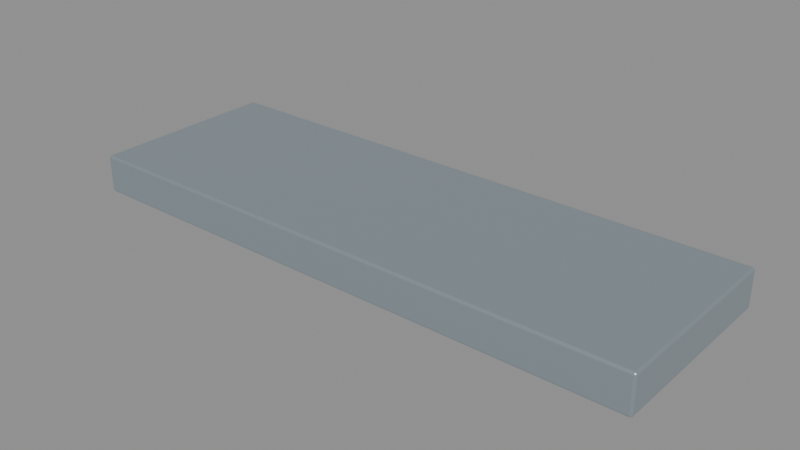 # Source: chassis-raw.blend  (saved by Blender 4.5.90; exported with 4.5.12 LTS)
import bpy
from mathutils import Matrix  # noqa: F401  (used for matrix-valued properties, if any)

bpy.ops.wm.read_factory_settings(use_empty=True)
scene = bpy.context.scene
scene.name = 'Scene'

# ---- materials (node trees are filled in below, after node groups)
mat_product_metal = bpy.data.materials.new('Product_Metal')
mat_product_metal.diffuse_color = (0.4851, 0.5776, 0.6376, 1.0)

# ---- material node trees
mat_product_metal.use_nodes = True; mat_product_metal.node_tree.nodes.clear()
_N = mat_product_metal.node_tree.nodes; _L = mat_product_metal.node_tree.links
n0 = _N.new('ShaderNodeBsdfPrincipled'); n0.name = 'Principled BSDF'; n0.location = (-200, 100)
n0.inputs[0].default_value = (0.4851, 0.5776, 0.6376, 1.0)
n0.inputs[1].default_value = 0.78
n0.inputs[2].default_value = 0.3
n1 = _N.new('ShaderNodeOutputMaterial'); n1.name = 'Material Output'; n1.location = (200, 100)
_L.new(n0.outputs[0], n1.inputs[0])
n1.is_active_output = True

# ---- meshes
me_cube = bpy.data.meshes.new('Cube')
me_cube.from_pydata([(-0.891, -0.291, -0.06), (-0.891, -0.3, -0.051), (-0.9, -0.291, -0.051), (-0.891, -0.2955, -0.0588), (-0.8955, -0.291, -0.0588), (-0.8953, -0.2953, -0.05763), (-0.8955, -0.2988, -0.051), (-0.891, -0.2988, -0.05549), (-0.8953, -0.2976, -0.0553), (-0.8988, -0.291, -0.05549), (-0.8988, -0.2955, -0.051), (-0.8976, -0.2953, -0.0553), (-0.891, -0.3, 0.051), (-0.891, -0.291, 0.06), (-0.9, -0.291, 0.051), (-0.891, -0.2988, 0.05549), (-0.8955, -0.2988, 0.051), (-0.8953, -0.2976, 0.0553), (-0.8955, -0.291, 0.0588), (-0.891, -0.2955, 0.0588), (-0.8953, -0.2953, 0.05763), (-0.8988, -0.2955, 0.051), (-0.8988, -0.291, 0.05549), (-0.8976, -0.2953, 0.0553), (-0.891, 0.291, -0.06), (-0.9, 0.291, -0.051), (-0.891, 0.3, -0.051), (-0.8955, 0.291, -0.0588), (-0.891, 0.2955, -0.0588), (-0.8953, 0.2953, -0.05763), (-0.8988, 0.2955, -0.051), (-0.8988, 0.291, -0.05549), (-0.8976, 0.2953, -0.0553), (-0.891, 0.2988, -0.05549), (-0.8955, 0.2988, -0.051), (-0.8953, 0.2976, -0.0553), (-0.891, 0.291, 0.06), (-0.891, 0.3, 0.051), (-0.9, 0.291, 0.051), (-0.891, 0.2955, 0.0588), (-0.8955, 0.291, 0.0588), (-0.8953, 0.2953, 0.05763), (-0.8955, 0.2988, 0.051), (-0.891, 0.2988, 0.05549), (-0.8953, 0.2976, 0.0553), (-0.8988, 0.291, 0.05549), (-0.8988, 0.2955, 0.051), (-0.8976, 0.2953, 0.0553), (0.891, -0.291, -0.06), (0.9, -0.291, -0.051), (0.891, -0.3, -0.051), (0.8955, -0.291, -0.0588), (0.891, -0.2955, -0.0588), (0.8953, -0.2953, -0.05763), (0.8988, -0.2955, -0.051), (0.8988, -0.291, -0.05549), (0.8976, -0.2953, -0.0553), (0.891, -0.2988, -0.05549), (0.8955, -0.2988, -0.051), (0.8953, -0.2976, -0.0553), (0.891, -0.291, 0.06), (0.891, -0.3, 0.051), (0.9, -0.291, 0.051), (0.891, -0.2955, 0.0588), (0.8955, -0.291, 0.0588), (0.8953, -0.2953, 0.05763), (0.8955, -0.2988, 0.051), (0.891, -0.2988, 0.05549), (0.8953, -0.2976, 0.0553), (0.8988, -0.291, 0.05549), (0.8988, -0.2955, 0.051), (0.8976, -0.2953, 0.0553), (0.891, 0.291, -0.06), (0.891, 0.3, -0.051), (0.9, 0.291, -0.051), (0.891, 0.2955, -0.0588), (0.8955, 0.291, -0.0588), (0.8953, 0.2953, -0.05763), (0.8955, 0.2988, -0.051), (0.891, 0.2988, -0.05549), (0.8953, 0.2976, -0.0553), (0.8988, 0.291, -0.05549), (0.8988, 0.2955, -0.051), (0.8976, 0.2953, -0.0553), (0.891, 0.291, 0.06), (0.9, 0.291, 0.051), (0.891, 0.3, 0.051), (0.8955, 0.291, 0.0588), (0.891, 0.2955, 0.0588), (0.8953, 0.2953, 0.05763), (0.8988, 0.2955, 0.051), (0.8988, 0.291, 0.05549), (0.8976, 0.2953, 0.0553), (0.891, 0.2988, 0.05549), (0.8955, 0.2988, 0.051), (0.8953, 0.2976, 0.0553)], [], [(0, 3, 5, 4), (3, 7, 8, 5), (1, 6, 8, 7), (6, 10, 11, 8), (2, 9, 11, 10), (9, 4, 5, 11), (5, 8, 11), (12, 15, 17, 16), (15, 19, 20, 17), (13, 18, 20, 19), (18, 22, 23, 20), (14, 21, 23, 22), (21, 16, 17, 23), (17, 20, 23), (24, 27, 29, 28), (27, 31, 32, 29), (25, 30, 32, 31), (30, 34, 35, 32), (26, 33, 35, 34), (33, 28, 29, 35), (29, 32, 35), (36, 39, 41, 40), (39, 43, 44, 41), (37, 42, 44, 43), (42, 46, 47, 44), (38, 45, 47, 46), (45, 40, 41, 47), (41, 44, 47), (48, 51, 53, 52), (51, 55, 56, 53), (49, 54, 56, 55), (54, 58, 59, 56), (50, 57, 59, 58), (57, 52, 53, 59), (53, 56, 59), (60, 63, 65, 64), (63, 67, 68, 65), (61, 66, 68, 67), (66, 70, 71, 68), (62, 69, 71, 70), (69, 64, 65, 71), (65, 68, 71), (72, 75, 77, 76), (75, 79, 80, 77), (73, 78, 80, 79), (78, 82, 83, 80), (74, 81, 83, 82), (81, 76, 77, 83), (77, 80, 83), (84, 87, 89, 88), (87, 91, 92, 89), (85, 90, 92, 91), (90, 94, 95, 92), (86, 93, 95, 94), (93, 88, 89, 95), (89, 92, 95), (24, 0, 4, 27), (27, 4, 9, 31), (31, 9, 2, 25), (1, 12, 16, 6), (6, 16, 21, 10), (10, 21, 14, 2), (13, 36, 40, 18), (18, 40, 45, 22), (22, 45, 38, 14), (37, 26, 34, 42), (42, 34, 30, 46), (46, 30, 25, 38), (72, 24, 28, 75), (75, 28, 33, 79), (79, 33, 26, 73), (36, 84, 88, 39), (39, 88, 93, 43), (43, 93, 86, 37), (85, 74, 82, 90), (90, 82, 78, 94), (94, 78, 73, 86), (48, 72, 76, 51), (51, 76, 81, 55), (55, 81, 74, 49), (84, 60, 64, 87), (87, 64, 69, 91), (91, 69, 62, 85), (61, 50, 58, 66), (66, 58, 54, 70), (70, 54, 49, 62), (0, 48, 52, 3), (3, 52, 57, 7), (7, 57, 50, 1), (60, 13, 19, 63), (63, 19, 15, 67), (67, 15, 12, 61), (24, 72, 48, 0), (2, 14, 38, 25), (50, 61, 12, 1), (84, 36, 13, 60), (26, 37, 86, 73), (74, 85, 62, 49)])
me_cube.polygons.foreach_set('use_smooth', [True] * 98)
_uv = me_cube.uv_layers.new(name='UVMap')
_uv.uv.foreach_set('vector', [0.1262, 0.7462, 0.1262, 0.7481, 0.1257, 0.748, 0.1256, 0.7463, 0.1262, 0.7481, 0.1262, 0.75, 0.1257, 0.75, 0.1257, 0.748, 0.3937, 0.9987, 0.3938, 1.0, 0.375, 0.9993, 0.375, 0.9987, 0.3938, 0.0, 0.3937, 0.001877, 0.375, 0.001957, 0.375, 0.0, 0.3938, 0.00375, 0.375, 0.00375, 0.375, 0.001957, 0.3937, 0.001877, 0.125, 0.7462, 0.1256, 0.7463, 0.1257, 0.748, 0.125, 0.748, 0.1257, 0.748, 0.1257, 0.75, 0.125, 0.748, 0.6062, 0.9988, 0.6156, 0.9987, 0.6152, 0.9993, 0.6062, 1.0, 0.6156, 0.9987, 0.625, 0.9987, 0.625, 0.9993, 0.6152, 0.9993, 0.8737, 0.7462, 0.875, 0.7462, 0.8743, 0.75, 0.8737, 0.75, 0.625, 0.00375, 0.6156, 0.00375, 0.6152, 0.001957, 0.625, 0.0, 0.6063, 0.00375, 0.6063, 0.001877, 0.6152, 0.001957, 0.6156, 0.00375, 0.6063, 0.001877, 0.6063, 0.0, 0.6152, 0.0009876, 0.6152, 0.001957, 0.6152, 0.9993, 0.625, 0.9993, 0.6152, 0.9997, 0.1262, 0.5037, 0.1256, 0.5038, 0.1257, 0.502, 0.1263, 0.5019, 0.1256, 0.5038, 0.125, 0.5038, 0.125, 0.502, 0.1257, 0.502, 0.3938, 0.2463, 0.3937, 0.2481, 0.375, 0.248, 0.375, 0.2462, 0.3937, 0.2481, 0.3937, 0.2506, 0.375, 0.2507, 0.375, 0.248, 0.3937, 0.2512, 0.375, 0.2512, 0.375, 0.2507, 0.3937, 0.2506, 0.1262, 0.5, 0.1263, 0.5019, 0.1257, 0.502, 0.1257, 0.5, 0.1257, 0.502, 0.125, 0.502, 0.1257, 0.5, 0.8737, 0.5038, 0.8738, 0.5, 0.8743, 0.5, 0.875, 0.5038, 0.625, 0.2512, 0.6156, 0.2512, 0.6152, 0.2507, 0.625, 0.2504, 0.6062, 0.2513, 0.6062, 0.2506, 0.6152, 0.2507, 0.6156, 0.2512, 0.6062, 0.2506, 0.6063, 0.2481, 0.6152, 0.2482, 0.6152, 0.2507, 0.6063, 0.2463, 0.6156, 0.2463, 0.6152, 0.2482, 0.6063, 0.2481, 0.6156, 0.2463, 0.625, 0.2463, 0.625, 0.2504, 0.6152, 0.2482, 0.625, 0.2504, 0.6152, 0.2507, 0.6152, 0.2482, 0.3737, 0.7462, 0.3744, 0.7463, 0.3743, 0.748, 0.3737, 0.7481, 0.3744, 0.7463, 0.3844, 0.7462, 0.384, 0.748, 0.3743, 0.748, 0.3938, 0.7463, 0.3937, 0.7481, 0.384, 0.748, 0.3844, 0.7462, 0.3937, 0.7481, 0.3937, 0.7506, 0.3748, 0.7504, 0.384, 0.748, 0.3938, 0.7512, 0.3744, 0.7506, 0.3748, 0.7504, 0.3937, 0.7506, 0.3744, 0.7506, 0.3737, 0.7481, 0.3743, 0.748, 0.3748, 0.7504, 0.3743, 0.748, 0.384, 0.748, 0.3748, 0.7504, 0.6262, 0.7462, 0.6256, 0.7506, 0.6254, 0.7502, 0.6256, 0.7463, 0.6256, 0.7506, 0.6156, 0.7512, 0.6152, 0.7507, 0.6254, 0.7502, 0.6062, 0.7513, 0.6062, 0.7506, 0.6152, 0.7507, 0.6156, 0.7512, 0.6062, 0.7506, 0.6063, 0.7481, 0.6152, 0.7482, 0.6152, 0.7507, 0.6063, 0.7463, 0.6156, 0.7462, 0.6152, 0.7482, 0.6063, 0.7481, 0.6156, 0.7462, 0.6256, 0.7463, 0.6254, 0.7502, 0.6152, 0.7482, 0.6254, 0.7502, 0.6152, 0.7507, 0.6152, 0.7482, 0.3737, 0.5037, 0.3737, 0.5019, 0.3743, 0.502, 0.3744, 0.5038, 0.3737, 0.5019, 0.3744, 0.4994, 0.3748, 0.4996, 0.3743, 0.502, 0.3937, 0.4987, 0.3937, 0.4994, 0.3748, 0.4996, 0.3744, 0.4994, 0.3937, 0.4994, 0.3937, 0.5019, 0.384, 0.502, 0.3748, 0.4996, 0.3938, 0.5038, 0.3844, 0.5037, 0.384, 0.502, 0.3937, 0.5019, 0.3844, 0.5037, 0.3744, 0.5038, 0.3743, 0.502, 0.384, 0.502, 0.3743, 0.502, 0.3748, 0.4996, 0.384, 0.502, 0.6262, 0.5037, 0.6256, 0.5038, 0.6236, 0.5012, 0.6256, 0.4994, 0.6256, 0.5038, 0.6156, 0.5038, 0.6152, 0.502, 0.6236, 0.5012, 0.6063, 0.5038, 0.6063, 0.5019, 0.6152, 0.502, 0.6156, 0.5038, 0.6063, 0.5019, 0.6062, 0.4994, 0.6152, 0.4995, 0.6152, 0.502, 0.6062, 0.4988, 0.6156, 0.4987, 0.6152, 0.4995, 0.6062, 0.4994, 0.6156, 0.4987, 0.6256, 0.4994, 0.6236, 0.5012, 0.6152, 0.4995, 0.6236, 0.5012, 0.6152, 0.502, 0.6152, 0.4995, 0.1262, 0.5037, 0.1262, 0.7462, 0.1256, 0.7463, 0.1256, 0.5038, 0.1256, 0.5038, 0.1256, 0.7463, 0.125, 0.7462, 0.125, 0.5038, 0.375, 0.2462, 0.375, 0.00375, 0.3938, 0.00375, 0.3938, 0.2463, 0.3937, 0.9987, 0.6062, 0.9988, 0.6062, 1.0, 0.3938, 1.0, 0.3938, 0.0, 0.6063, 0.0, 0.6063, 0.001877, 0.3937, 0.001877, 0.3937, 0.001877, 0.6063, 0.001877, 0.6063, 0.00375, 0.3938, 0.00375, 0.8737, 0.7462, 0.8737, 0.5038, 0.875, 0.5038, 0.875, 0.7462, 0.625, 0.00375, 0.625, 0.2463, 0.6156, 0.2463, 0.6156, 0.00375, 0.6156, 0.00375, 0.6156, 0.2463, 0.6063, 0.2463, 0.6063, 0.00375, 0.6062, 0.2513, 0.3937, 0.2512, 0.3937, 0.2506, 0.6062, 0.2506, 0.6062, 0.2506, 0.3937, 0.2506, 0.3937, 0.2481, 0.6063, 0.2481, 0.6063, 0.2481, 0.3937, 0.2481, 0.3938, 0.2463, 0.6063, 0.2463, 0.3737, 0.5037, 0.1262, 0.5037, 0.1263, 0.5019, 0.3737, 0.5019, 0.3737, 0.5019, 0.1263, 0.5019, 0.1262, 0.5, 0.3744, 0.4994, 0.3744, 0.4994, 0.375, 0.2512, 0.3937, 0.2512, 0.3937, 0.4987, 0.8737, 0.5038, 0.6262, 0.5037, 0.6256, 0.4994, 0.8738, 0.5, 0.625, 0.2512, 0.6256, 0.4994, 0.6156, 0.4987, 0.6156, 0.2512, 0.6156, 0.2512, 0.6156, 0.4987, 0.6062, 0.4988, 0.6062, 0.2513, 0.6063, 0.5038, 0.3938, 0.5038, 0.3937, 0.5019, 0.6063, 0.5019, 0.6063, 0.5019, 0.3937, 0.5019, 0.3937, 0.4994, 0.6062, 0.4994, 0.6062, 0.4994, 0.3937, 0.4994, 0.3937, 0.4987, 0.6062, 0.4988, 0.3737, 0.7462, 0.3737, 0.5037, 0.3744, 0.5038, 0.3744, 0.7463, 0.3744, 0.7463, 0.3744, 0.5038, 0.3844, 0.5037, 0.3844, 0.7462, 0.3844, 0.7462, 0.3844, 0.5037, 0.3938, 0.5038, 0.3938, 0.7463, 0.6262, 0.5037, 0.6262, 0.7462, 0.6256, 0.7463, 0.6256, 0.5038, 0.6256, 0.5038, 0.6256, 0.7463, 0.6156, 0.7462, 0.6156, 0.5038, 0.6156, 0.5038, 0.6156, 0.7462, 0.6063, 0.7463, 0.6063, 0.5038, 0.6062, 0.7513, 0.3938, 0.7512, 0.3937, 0.7506, 0.6062, 0.7506, 0.6062, 0.7506, 0.3937, 0.7506, 0.3937, 0.7481, 0.6063, 0.7481, 0.6063, 0.7481, 0.3937, 0.7481, 0.3938, 0.7463, 0.6063, 0.7463, 0.1262, 0.7462, 0.3737, 0.7462, 0.3737, 0.7481, 0.1262, 0.7481, 0.1262, 0.7481, 0.3737, 0.7481, 0.3744, 0.7506, 0.1262, 0.75, 0.375, 0.9987, 0.3744, 0.7506, 0.3938, 0.7512, 0.3937, 0.9987, 0.6262, 0.7462, 0.8737, 0.7462, 0.8737, 0.75, 0.6256, 0.7506, 0.6256, 0.7506, 0.625, 0.9987, 0.6156, 0.9987, 0.6156, 0.7512, 0.6156, 0.7512, 0.6156, 0.9987, 0.6062, 0.9988, 0.6062, 0.7513, 0.1262, 0.5037, 0.3737, 0.5037, 0.3737, 0.7462, 0.1262, 0.7462, 0.3938, 0.00375, 0.6063, 0.00375, 0.6063, 0.2463, 0.3938, 0.2463, 0.3938, 0.7512, 0.6062, 0.7513, 0.6062, 0.9988, 0.3937, 0.9987, 0.6262, 0.5037, 0.8737, 0.5038, 0.8737, 0.7462, 0.6262, 0.7462, 0.3937, 0.2512, 0.6062, 0.2513, 0.6062, 0.4988, 0.3937, 0.4987, 0.3938, 0.5038, 0.6063, 0.5038, 0.6063, 0.7463, 0.3938, 0.7463])
me_cube.materials.append(mat_product_metal)
me_cube.update()
me_cube.normals_split_custom_set([tuple(v) for v in zip(*[iter([-0.0006839, -0.002097, -1.0, -0.0005858, -0.5003, -0.8659, -0.4179, -0.4179, -0.8067, -0.5002, -0.001769, -0.8659, -0.0005858, -0.5003, -0.8659, -0.0005861, -0.8659, -0.5003, -0.4178, -0.8067, -0.4179, -0.4179, -0.4179, -0.8067, -0.0007174, -0.9999, -0.01131, -0.4997, -0.8661, -0.00961, -0.4178, -0.8067, -0.4179, -0.0005861, -0.8659, -0.5003, -0.4997, -0.8661, -0.00961, -0.8661, -0.4997, -0.009606, -0.8067, -0.4179, -0.4179, -0.4178, -0.8067, -0.4179, -0.9999, -0.002063, -0.0113, -0.8659, -0.00177, -0.5002, -0.8067, -0.4179, -0.4179, -0.8661, -0.4997, -0.009606, -0.8659, -0.00177, -0.5002, -0.5002, -0.001769, -0.8659, -0.4179, -0.4179, -0.8067, -0.8067, -0.4179, -0.4179, -0.4179, -0.4179, -0.8067, -0.4178, -0.8067, -0.4179, -0.8067, -0.4179, -0.4179, -0.0007056, -0.9999, 0.01133, -0.0005867, -0.8659, 0.5003, -0.4179, -0.8067, 0.4178, -0.4997, -0.8661, 0.00961, -0.0005867, -0.8659, 0.5003, -0.0005863, -0.5003, 0.8659, -0.4179, -0.4179, 0.8067, -0.4179, -0.8067, 0.4178, -0.0006964, -0.002084, 1.0, -0.5002, -0.001769, 0.8659, -0.4179, -0.4179, 0.8067, -0.0005863, -0.5003, 0.8659, -0.5002, -0.001769, 0.8659, -0.8659, -0.001771, 0.5002, -0.8067, -0.4179, 0.4179, -0.4179, -0.4179, 0.8067, -0.9999, -0.002075, 0.01129, -0.8661, -0.4997, 0.009607, -0.8067, -0.4179, 0.4179, -0.8659, -0.001771, 0.5002, -0.8661, -0.4997, 0.009607, -0.4997, -0.8661, 0.00961, -0.4179, -0.8067, 0.4178, -0.8067, -0.4179, 0.4179, -0.4179, -0.8067, 0.4178, -0.4179, -0.4179, 0.8067, -0.8067, -0.4179, 0.4179, -0.0006964, 0.002084, -1.0, -0.5002, 0.001769, -0.8659, -0.4179, 0.4178, -0.8067, -0.0005862, 0.5003, -0.8659, -0.5002, 0.001769, -0.8659, -0.8659, 0.001771, -0.5002, -0.8067, 0.4179, -0.4179, -0.4179, 0.4178, -0.8067, -0.9999, 0.002075, -0.01129, -0.8661, 0.4997, -0.009607, -0.8067, 0.4179, -0.4179, -0.8659, 0.001771, -0.5002, -0.8661, 0.4997, -0.009607, -0.4997, 0.8661, -0.00961, -0.4178, 0.8067, -0.4179, -0.8067, 0.4179, -0.4179, -0.0007056, 0.9999, -0.01133, -0.0005867, 0.8659, -0.5003, -0.4178, 0.8067, -0.4179, -0.4997, 0.8661, -0.00961, -0.0005867, 0.8659, -0.5003, -0.0005862, 0.5003, -0.8659, -0.4179, 0.4178, -0.8067, -0.4178, 0.8067, -0.4179, -0.4179, 0.4178, -0.8067, -0.8067, 0.4179, -0.4179, -0.4178, 0.8067, -0.4179, -0.0006839, 0.002097, 1.0, -0.0005858, 0.5003, 0.8659, -0.4179, 0.4179, 0.8067, -0.5002, 0.001769, 0.8659, -0.0005858, 0.5003, 0.8659, -0.0005861, 0.8659, 0.5003, -0.4178, 0.8067, 0.4179, -0.4179, 0.4179, 0.8067, -0.0007174, 0.9999, 0.01131, -0.4997, 0.8661, 0.00961, -0.4178, 0.8067, 0.4179, -0.0005861, 0.8659, 0.5003, -0.4997, 0.8661, 0.00961, -0.8661, 0.4997, 0.009606, -0.8067, 0.4179, 0.4179, -0.4178, 0.8067, 0.4179, -0.9999, 0.002063, 0.0113, -0.8659, 0.00177, 0.5002, -0.8067, 0.4179, 0.4179, -0.8661, 0.4997, 0.009606, -0.8659, 0.00177, 0.5002, -0.5002, 0.001769, 0.8659, -0.4179, 0.4179, 0.8067, -0.8067, 0.4179, 0.4179, -0.4179, 0.4179, 0.8067, -0.4178, 0.8067, 0.4179, -0.8067, 0.4179, 0.4179, 0.0006964, -0.002084, -1.0, 0.5002, -0.001769, -0.8659, 0.4179, -0.4178, -0.8067, 0.0005862, -0.5003, -0.8659, 0.5002, -0.001769, -0.8659, 0.8659, -0.001771, -0.5002, 0.8067, -0.4179, -0.4179, 0.4179, -0.4178, -0.8067, 0.9999, -0.002075, -0.01129, 0.8661, -0.4997, -0.009607, 0.8067, -0.4179, -0.4179, 0.8659, -0.001771, -0.5002, 0.8661, -0.4997, -0.009607, 0.4997, -0.8661, -0.00961, 0.4178, -0.8067, -0.4179, 0.8067, -0.4179, -0.4179, 0.0007056, -0.9999, -0.01133, 0.0005867, -0.8659, -0.5003, 0.4178, -0.8067, -0.4179, 0.4997, -0.8661, -0.00961, 0.0005867, -0.8659, -0.5003, 0.0005862, -0.5003, -0.8659, 0.4179, -0.4178, -0.8067, 0.4178, -0.8067, -0.4179, 0.4179, -0.4178, -0.8067, 0.8067, -0.4179, -0.4179, 0.4178, -0.8067, -0.4179, 0.0006839, -0.002097, 1.0, 0.0005858, -0.5003, 0.8659, 0.4179, -0.4179, 0.8067, 0.5002, -0.001769, 0.8659, 0.0005858, -0.5003, 0.8659, 0.0005861, -0.8659, 0.5003, 0.4178, -0.8067, 0.4179, 0.4179, -0.4179, 0.8067, 0.0007174, -0.9999, 0.01131, 0.4997, -0.8661, 0.00961, 0.4178, -0.8067, 0.4179, 0.0005861, -0.8659, 0.5003, 0.4997, -0.8661, 0.00961, 0.8661, -0.4997, 0.009606, 0.8067, -0.4179, 0.4179, 0.4178, -0.8067, 0.4179, 0.9999, -0.002063, 0.0113, 0.8659, -0.00177, 0.5002, 0.8067, -0.4179, 0.4179, 0.8661, -0.4997, 0.009606, 0.8659, -0.00177, 0.5002, 0.5002, -0.001769, 0.8659, 0.4179, -0.4179, 0.8067, 0.8067, -0.4179, 0.4179, 0.4179, -0.4179, 0.8067, 0.4178, -0.8067, 0.4179, 0.8067, -0.4179, 0.4179, 0.0006839, 0.002097, -1.0, 0.0005858, 0.5003, -0.8659, 0.4179, 0.4179, -0.8067, 0.5002, 0.001769, -0.8659, 0.0005858, 0.5003, -0.8659, 0.0005861, 0.8659, -0.5003, 0.4178, 0.8067, -0.4179, 0.4179, 0.4179, -0.8067, 0.0007174, 0.9999, -0.01131, 0.4997, 0.8661, -0.00961, 0.4178, 0.8067, -0.4179, 0.0005861, 0.8659, -0.5003, 0.4997, 0.8661, -0.00961, 0.8661, 0.4997, -0.009606, 0.8067, 0.4179, -0.4179, 0.4178, 0.8067, -0.4179, 0.9999, 0.002063, -0.0113, 0.8659, 0.00177, -0.5002, 0.8067, 0.4179, -0.4179, 0.8661, 0.4997, -0.009606, 0.8659, 0.00177, -0.5002, 0.5002, 0.001769, -0.8659, 0.4179, 0.4179, -0.8067, 0.8067, 0.4179, -0.4179, 0.4179, 0.4179, -0.8067, 0.4178, 0.8067, -0.4179, 0.8067, 0.4179, -0.4179, 0.0006964, 0.002084, 1.0, 0.5002, 0.001769, 0.8659, 0.4179, 0.4178, 0.8067, 0.0005862, 0.5003, 0.8659, 0.5002, 0.001769, 0.8659, 0.8659, 0.001771, 0.5002, 0.8067, 0.4179, 0.4179, 0.4179, 0.4178, 0.8067, 0.9999, 0.002075, 0.01129, 0.8661, 0.4997, 0.009607, 0.8067, 0.4179, 0.4179, 0.8659, 0.001771, 0.5002, 0.8661, 0.4997, 0.009607, 0.4997, 0.8661, 0.00961, 0.4178, 0.8067, 0.4179, 0.8067, 0.4179, 0.4179, 0.0007056, 0.9999, 0.01133, 0.0005867, 0.8659, 0.5003, 0.4178, 0.8067, 0.4179, 0.4997, 0.8661, 0.00961, 0.0005867, 0.8659, 0.5003, 0.0005862, 0.5003, 0.8659, 0.4179, 0.4178, 0.8067, 0.4178, 0.8067, 0.4179, 0.4179, 0.4178, 0.8067, 0.8067, 0.4179, 0.4179, 0.4178, 0.8067, 0.4179, -0.0006964, 0.002084, -1.0, -0.0006839, -0.002097, -1.0, -0.5002, -0.001769, -0.8659, -0.5002, 0.001769, -0.8659, -0.5002, 0.001769, -0.8659, -0.5002, -0.001769, -0.8659, -0.8659, -0.00177, -0.5002, -0.8659, 0.001771, -0.5002, -0.8659, 0.001771, -0.5002, -0.8659, -0.00177, -0.5002, -0.9999, -0.002063, -0.0113, -0.9999, 0.002075, -0.01129, -0.0007174, -0.9999, -0.01131, -0.0007056, -0.9999, 0.01133, -0.4997, -0.8661, 0.00961, -0.4997, -0.8661, -0.00961, -0.4997, -0.8661, -0.00961, -0.4997, -0.8661, 0.00961, -0.8661, -0.4997, 0.009607, -0.8661, -0.4997, -0.009606, -0.8661, -0.4997, -0.009606, -0.8661, -0.4997, 0.009607, -0.9999, -0.002075, 0.01129, -0.9999, -0.002063, -0.0113, -0.0006964, -0.002084, 1.0, -0.0006839, 0.002097, 1.0, -0.5002, 0.001769, 0.8659, -0.5002, -0.001769, 0.8659, -0.5002, -0.001769, 0.8659, -0.5002, 0.001769, 0.8659, -0.8659, 0.00177, 0.5002, -0.8659, -0.001771, 0.5002, -0.8659, -0.001771, 0.5002, -0.8659, 0.00177, 0.5002, -0.9999, 0.002063, 0.0113, -0.9999, -0.002075, 0.01129, -0.0007174, 0.9999, 0.01131, -0.0007056, 0.9999, -0.01133, -0.4997, 0.8661, -0.00961, -0.4997, 0.8661, 0.00961, -0.4997, 0.8661, 0.00961, -0.4997, 0.8661, -0.00961, -0.8661, 0.4997, -0.009607, -0.8661, 0.4997, 0.009606, -0.8661, 0.4997, 0.009606, -0.8661, 0.4997, -0.009607, -0.9999, 0.002075, -0.01129, -0.9999, 0.002063, 0.0113, 0.0006839, 0.002097, -1.0, -0.0006964, 0.002084, -1.0, -0.0005862, 0.5003, -0.8659, 0.0005858, 0.5003, -0.8659, 0.0005858, 0.5003, -0.8659, -0.0005862, 0.5003, -0.8659, -0.0005867, 0.8659, -0.5003, 0.0005861, 0.8659, -0.5003, 0.0005861, 0.8659, -0.5003, -0.0005867, 0.8659, -0.5003, -0.0007056, 0.9999, -0.01133, 0.0007174, 0.9999, -0.01131, -0.0006839, 0.002097, 1.0, 0.0006964, 0.002084, 1.0, 0.0005862, 0.5003, 0.8659, -0.0005858, 0.5003, 0.8659, -0.0005858, 0.5003, 0.8659, 0.0005862, 0.5003, 0.8659, 0.0005867, 0.8659, 0.5003, -0.0005861, 0.8659, 0.5003, -0.0005861, 0.8659, 0.5003, 0.0005867, 0.8659, 0.5003, 0.0007056, 0.9999, 0.01133, -0.0007174, 0.9999, 0.01131, 0.9999, 0.002075, 0.01129, 0.9999, 0.002063, -0.0113, 0.8661, 0.4997, -0.009606, 0.8661, 0.4997, 0.009607, 0.8661, 0.4997, 0.009607, 0.8661, 0.4997, -0.009606, 0.4997, 0.8661, -0.00961, 0.4997, 0.8661, 0.00961, 0.4997, 0.8661, 0.00961, 0.4997, 0.8661, -0.00961, 0.0007174, 0.9999, -0.01131, 0.0007056, 0.9999, 0.01133, 0.0006964, -0.002084, -1.0, 0.0006839, 0.002097, -1.0, 0.5002, 0.001769, -0.8659, 0.5002, -0.001769, -0.8659, 0.5002, -0.001769, -0.8659, 0.5002, 0.001769, -0.8659, 0.8659, 0.00177, -0.5002, 0.8659, -0.001771, -0.5002, 0.8659, -0.001771, -0.5002, 0.8659, 0.00177, -0.5002, 0.9999, 0.002063, -0.0113, 0.9999, -0.002075, -0.01129, 0.0006964, 0.002084, 1.0, 0.0006839, -0.002097, 1.0, 0.5002, -0.001769, 0.8659, 0.5002, 0.001769, 0.8659, 0.5002, 0.001769, 0.8659, 0.5002, -0.001769, 0.8659, 0.8659, -0.00177, 0.5002, 0.8659, 0.001771, 0.5002, 0.8659, 0.001771, 0.5002, 0.8659, -0.00177, 0.5002, 0.9999, -0.002063, 0.0113, 0.9999, 0.002075, 0.01129, 0.0007174, -0.9999, 0.01131, 0.0007056, -0.9999, -0.01133, 0.4997, -0.8661, -0.00961, 0.4997, -0.8661, 0.00961, 0.4997, -0.8661, 0.00961, 0.4997, -0.8661, -0.00961, 0.8661, -0.4997, -0.009607, 0.8661, -0.4997, 0.009606, 0.8661, -0.4997, 0.009606, 0.8661, -0.4997, -0.009607, 0.9999, -0.002075, -0.01129, 0.9999, -0.002063, 0.0113, -0.0006839, -0.002097, -1.0, 0.0006964, -0.002084, -1.0, 0.0005862, -0.5003, -0.8659, -0.0005858, -0.5003, -0.8659, -0.0005858, -0.5003, -0.8659, 0.0005862, -0.5003, -0.8659, 0.0005867, -0.8659, -0.5003, -0.0005861, -0.8659, -0.5003, -0.0005861, -0.8659, -0.5003, 0.0005867, -0.8659, -0.5003, 0.0007056, -0.9999, -0.01133, -0.0007174, -0.9999, -0.01131, 0.0006839, -0.002097, 1.0, -0.0006964, -0.002084, 1.0, -0.0005863, -0.5003, 0.8659, 0.0005858, -0.5003, 0.8659, 0.0005858, -0.5003, 0.8659, -0.0005863, -0.5003, 0.8659, -0.0005867, -0.8659, 0.5003, 0.0005861, -0.8659, 0.5003, 0.0005861, -0.8659, 0.5003, -0.0005867, -0.8659, 0.5003, -0.0007056, -0.9999, 0.01133, 0.0007174, -0.9999, 0.01131, -0.0006964, 0.002084, -1.0, 0.0006839, 0.002097, -1.0, 0.0006964, -0.002084, -1.0, -0.0006839, -0.002097, -1.0, -0.9999, -0.002063, -0.0113, -0.9999, -0.002075, 0.01129, -0.9999, 0.002063, 0.0113, -0.9999, 0.002075, -0.01129, 0.0007056, -0.9999, -0.01133, 0.0007174, -0.9999, 0.01131, -0.0007056, -0.9999, 0.01133, -0.0007174, -0.9999, -0.01131, 0.0006964, 0.002084, 1.0, -0.0006839, 0.002097, 1.0, -0.0006964, -0.002084, 1.0, 0.0006839, -0.002097, 1.0, -0.0007056, 0.9999, -0.01133, -0.0007174, 0.9999, 0.01131, 0.0007056, 0.9999, 0.01133, 0.0007174, 0.9999, -0.01131, 0.9999, 0.002063, -0.0113, 0.9999, 0.002075, 0.01129, 0.9999, -0.002063, 0.0113, 0.9999, -0.002075, -0.01129])] * 3)])

# ---- objects
ob_chassis_raw = bpy.data.objects.new('chassis_raw', None)
ob_rawblank = bpy.data.objects.new('RawBlank', me_cube)

# ---- transforms, parenting, visibility, modifiers, constraints
ob_chassis_raw.location = (0.0, 0.0, 0.0)
ob_rawblank.parent = ob_chassis_raw
ob_rawblank.location = (0.0, 0.0, 0.0)

# ---- collection membership
scene.collection.objects.link(ob_chassis_raw)
scene.collection.objects.link(ob_rawblank)

# ---- scene / render settings (as saved in the file)
scene.frame_start = 1; scene.frame_end = 250; scene.frame_set(1)
scene.render.engine = 'BLENDER_EEVEE_NEXT'
bpy.context.view_layer.update()

# ---- added for rendering (the .blend has no active camera and no usable light): camera, sun + grey world if the file has none
cam_auto = bpy.data.cameras.new('AutoCamera')
cam_auto.lens = 50.0
cam_auto.sensor_width = 36.0
cam_auto.clip_end = 1000.0
ob_auto_camera = bpy.data.objects.new('AutoCamera', cam_auto)
scene.collection.objects.link(ob_auto_camera)
ob_auto_camera.location = (1.759, -2.1108, 1.4072)
ob_auto_camera.rotation_euler = (1.09748, -7.21219e-08, 0.694738)
scene.camera = ob_auto_camera
light_auto_sun = bpy.data.lights.new('AutoSun', 'SUN')
light_auto_sun.energy = 3.0
light_auto_sun.angle = 0.0523599
ob_auto_sun = bpy.data.objects.new('AutoSun', light_auto_sun)
scene.collection.objects.link(ob_auto_sun)
ob_auto_sun.rotation_euler = (0.872665, 0.174533, 0.523599)
if scene.world is None:
    world_auto = bpy.data.worlds.new('AutoWorld')
    world_auto.color = (0.3, 0.3, 0.3)
    scene.world = world_auto
bpy.context.view_layer.update()
